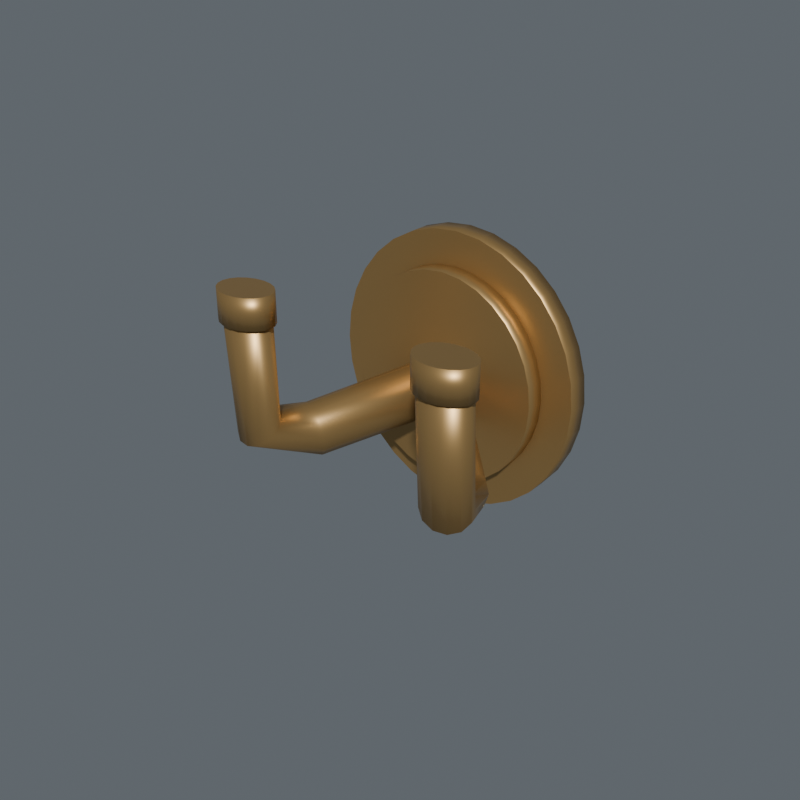 # Source: bath-robe-hook.blend  (saved by Blender 5.2.44; exported with 4.5.12 LTS)
import bpy
from mathutils import Matrix  # noqa: F401  (used for matrix-valued properties, if any)

bpy.ops.wm.read_factory_settings(use_empty=True)
scene = bpy.context.scene
scene.name = 'Household collection'

# ---- materials (node trees are filled in below, after node groups)
mat_household_champagne_brass = bpy.data.materials.new('household-champagne-brass')
mat_household_champagne_brass.diffuse_color = (0.49, 0.31, 0.12, 1.0)
mat_charcoal_details_004 = bpy.data.materials.new('charcoal-details.004')
mat_charcoal_details_004.diffuse_color = (0.022, 0.03, 0.033, 1.0)

# ---- material node trees
mat_household_champagne_brass.use_nodes = True; mat_household_champagne_brass.node_tree.nodes.clear()
_N = mat_household_champagne_brass.node_tree.nodes; _L = mat_household_champagne_brass.node_tree.links
n0 = _N.new('ShaderNodeBsdfPrincipled'); n0.name = 'Principled BSDF'; n0.location = (-200, 100)
n0.inputs[0].default_value = (0.49, 0.31, 0.12, 1.0)
n0.inputs[1].default_value = 0.72
n0.inputs[2].default_value = 0.4
n0.inputs[10].default_value = 0.005
n1 = _N.new('ShaderNodeOutputMaterial'); n1.name = 'Material Output'; n1.location = (200, 100)
_L.new(n0.outputs[0], n1.inputs[0])
n1.is_active_output = True
mat_charcoal_details_004.use_nodes = True; mat_charcoal_details_004.node_tree.nodes.clear()
_N = mat_charcoal_details_004.node_tree.nodes; _L = mat_charcoal_details_004.node_tree.links
n0 = _N.new('ShaderNodeBsdfPrincipled'); n0.name = 'Principled BSDF'; n0.location = (-200, 100)
n0.inputs[0].default_value = (0.022, 0.03, 0.033, 1.0)
n0.inputs[2].default_value = 0.64
n0.inputs[10].default_value = 0.005
n1 = _N.new('ShaderNodeOutputMaterial'); n1.name = 'Material Output'; n1.location = (200, 100)
_L.new(n0.outputs[0], n1.inputs[0])
n1.is_active_output = True

# ---- world
world_kitchen_studio_world_051 = bpy.data.worlds.new('Kitchen studio world.051'); scene.world = world_kitchen_studio_world_051
world_kitchen_studio_world_051.use_nodes = True; world_kitchen_studio_world_051.node_tree.nodes.clear()
_N = world_kitchen_studio_world_051.node_tree.nodes; _L = world_kitchen_studio_world_051.node_tree.links
n0 = _N.new('ShaderNodeBackground'); n0.name = 'Background'; n0.location = (-200, 100)
n0.inputs[0].default_value = (0.22, 0.25, 0.28, 1.0)
n0.inputs[1].default_value = 0.55
n1 = _N.new('ShaderNodeOutputWorld'); n1.name = 'World Output'; n1.location = (200, 100)
_L.new(n0.outputs[0], n1.inputs[0])
n1.is_active_output = True

# ---- meshes
me_cone_009 = bpy.data.meshes.new('Cone.009')
me_cone_009.from_pydata([(0.0, 0.0325, 0.09), (0.0, 0.02528, 0.09), (0.008317, 0.0325, 0.08914), (0.008317, 0.02528, 0.08914), (0.01631, 0.0325, 0.08657), (0.01631, 0.02528, 0.08657), (0.02368, 0.0325, 0.08242), (0.02368, 0.02528, 0.08242), (0.03015, 0.0325, 0.07682), (0.03015, 0.02528, 0.07682), (0.03545, 0.0325, 0.07), (0.03545, 0.02528, 0.07), (0.03939, 0.0325, 0.06222), (0.03939, 0.02528, 0.06222), (0.04181, 0.0325, 0.05378), (0.04181, 0.02528, 0.05378), (0.04263, 0.0325, 0.045), (0.04263, 0.02528, 0.045), (0.04181, 0.0325, 0.03622), (0.04181, 0.02528, 0.03622), (0.03939, 0.0325, 0.02778), (0.03939, 0.02528, 0.02778), (0.03545, 0.0325, 0.02), (0.03545, 0.02528, 0.02), (0.03015, 0.0325, 0.01318), (0.03015, 0.02528, 0.01318), (0.02368, 0.0325, 0.007584), (0.02368, 0.02528, 0.007584), (0.01631, 0.0325, 0.003425), (0.01631, 0.02528, 0.003425), (0.008317, 0.0325, 0.0008647), (0.008317, 0.02528, 0.0008647), (0.0, 0.0325, 0.0), (0.0, 0.02528, 0.0), (-0.008317, 0.0325, 0.0008647), (-0.008317, 0.02528, 0.0008647), (-0.01631, 0.0325, 0.003425), (-0.01631, 0.02528, 0.003425), (-0.02368, 0.0325, 0.007584), (-0.02368, 0.02528, 0.007584), (-0.03015, 0.0325, 0.01318), (-0.03015, 0.02528, 0.01318), (-0.03545, 0.0325, 0.02), (-0.03545, 0.02528, 0.02), (-0.03939, 0.0325, 0.02778), (-0.03939, 0.02528, 0.02778), (-0.04181, 0.0325, 0.03622), (-0.04181, 0.02528, 0.03622), (-0.04263, 0.0325, 0.045), (-0.04263, 0.02528, 0.045), (-0.04181, 0.0325, 0.05378), (-0.04181, 0.02528, 0.05378), (-0.03939, 0.0325, 0.06222), (-0.03939, 0.02528, 0.06222), (-0.03545, 0.0325, 0.07), (-0.03545, 0.02528, 0.07), (-0.03015, 0.0325, 0.07682), (-0.03015, 0.02528, 0.07682), (-0.02368, 0.0325, 0.08242), (-0.02368, 0.02528, 0.08242), (-0.01631, 0.0325, 0.08657), (-0.01631, 0.02528, 0.08657), (-0.008317, 0.0325, 0.08914), (-0.008317, 0.02528, 0.08914)], [], [(0, 1, 3, 2), (2, 3, 5, 4), (4, 5, 7, 6), (6, 7, 9, 8), (8, 9, 11, 10), (10, 11, 13, 12), (12, 13, 15, 14), (14, 15, 17, 16), (16, 17, 19, 18), (18, 19, 21, 20), (20, 21, 23, 22), (22, 23, 25, 24), (24, 25, 27, 26), (26, 27, 29, 28), (28, 29, 31, 30), (30, 31, 33, 32), (32, 33, 35, 34), (34, 35, 37, 36), (36, 37, 39, 38), (38, 39, 41, 40), (40, 41, 43, 42), (42, 43, 45, 44), (44, 45, 47, 46), (46, 47, 49, 48), (48, 49, 51, 50), (50, 51, 53, 52), (52, 53, 55, 54), (54, 55, 57, 56), (56, 57, 59, 58), (58, 59, 61, 60), (3, 1, 63, 61, 59, 57, 55, 53, 51, 49, 47, 45, 43, 41, 39, 37, 35, 33, 31, 29, 27, 25, 23, 21, 19, 17, 15, 13, 11, 9, 7, 5), (60, 61, 63, 62), (62, 63, 1, 0), (0, 2, 4, 6, 8, 10, 12, 14, 16, 18, 20, 22, 24, 26, 28, 30, 32, 34, 36, 38, 40, 42, 44, 46, 48, 50, 52, 54, 56, 58, 60, 62)])
me_cone_009.polygons.foreach_set('use_smooth', [1, 1, 1, 1, 1, 1, 1, 1, 1, 1, 1, 1, 1, 1, 1, 1, 1, 1, 1, 1, 1, 1, 1, 1, 1, 1, 1, 1, 1, 1, 0, 1, 1, 0])
_uv = me_cone_009.uv_layers.new(name='UVMap')
_uv.uv.foreach_set('vector', [0.0, 0.0325, 0.0, 0.02528, 0.008317, 0.02528, 0.008317, 0.0325, 0.008317, 0.0325, 0.008317, 0.02528, 0.01631, 0.02528, 0.01631, 0.0325, 0.01631, 0.0325, 0.01631, 0.02528, 0.02368, 0.02528, 0.02368, 0.0325, 0.02368, 0.0325, 0.02368, 0.02528, 0.03015, 0.02528, 0.03015, 0.0325, 0.0325, 0.07682, 0.02528, 0.07682, 0.02528, 0.07, 0.0325, 0.07, 0.0325, 0.07, 0.02528, 0.07, 0.02528, 0.06222, 0.0325, 0.06222, 0.0325, 0.06222, 0.02528, 0.06222, 0.02528, 0.05378, 0.0325, 0.05378, 0.0325, 0.05378, 0.02528, 0.05378, 0.02528, 0.045, 0.0325, 0.045, 0.0325, 0.045, 0.02528, 0.045, 0.02528, 0.03622, 0.0325, 0.03622, 0.0325, 0.03622, 0.02528, 0.03622, 0.02528, 0.02778, 0.0325, 0.02778, 0.0325, 0.02778, 0.02528, 0.02778, 0.02528, 0.02, 0.0325, 0.02, 0.0325, 0.02, 0.02528, 0.02, 0.02528, 0.01318, 0.0325, 0.01318, 0.03015, 0.0325, 0.03015, 0.02528, 0.02368, 0.02528, 0.02368, 0.0325, 0.02368, 0.0325, 0.02368, 0.02528, 0.01631, 0.02528, 0.01631, 0.0325, 0.01631, 0.0325, 0.01631, 0.02528, 0.008317, 0.02528, 0.008317, 0.0325, 0.008317, 0.0325, 0.008317, 0.02528, 0.0, 0.02528, 0.0, 0.0325, 0.0, 0.0325, 0.0, 0.02528, -0.008317, 0.02528, -0.008317, 0.0325, -0.008317, 0.0325, -0.008317, 0.02528, -0.01631, 0.02528, -0.01631, 0.0325, -0.01631, 0.0325, -0.01631, 0.02528, -0.02368, 0.02528, -0.02368, 0.0325, -0.02368, 0.0325, -0.02368, 0.02528, -0.03015, 0.02528, -0.03015, 0.0325, 0.0325, 0.01318, 0.02528, 0.01318, 0.02528, 0.02, 0.0325, 0.02, 0.0325, 0.02, 0.02528, 0.02, 0.02528, 0.02778, 0.0325, 0.02778, 0.0325, 0.02778, 0.02528, 0.02778, 0.02528, 0.03622, 0.0325, 0.03622, 0.0325, 0.03622, 0.02528, 0.03622, 0.02528, 0.045, 0.0325, 0.045, 0.0325, 0.045, 0.02528, 0.045, 0.02528, 0.05378, 0.0325, 0.05378, 0.0325, 0.05378, 0.02528, 0.05378, 0.02528, 0.06222, 0.0325, 0.06222, 0.0325, 0.06222, 0.02528, 0.06222, 0.02528, 0.07, 0.0325, 0.07, 0.0325, 0.07, 0.02528, 0.07, 0.02528, 0.07682, 0.0325, 0.07682, -0.03015, 0.0325, -0.03015, 0.02528, -0.02368, 0.02528, -0.02368, 0.0325, -0.02368, 0.0325, -0.02368, 0.02528, -0.01631, 0.02528, -0.01631, 0.0325, 0.008317, 0.08914, 0.0, 0.09, -0.008317, 0.08914, -0.01631, 0.08657, -0.02368, 0.08242, -0.03015, 0.07682, -0.03545, 0.07, -0.03939, 0.06222, -0.04181, 0.05378, -0.04263, 0.045, -0.04181, 0.03622, -0.03939, 0.02778, -0.03545, 0.02, -0.03015, 0.01318, -0.02368, 0.007584, -0.01631, 0.003425, -0.008317, 0.0008647, 0.0, 0.0, 0.008317, 0.0008647, 0.01631, 0.003425, 0.02368, 0.007584, 0.03015, 0.01318, 0.03545, 0.02, 0.03939, 0.02778, 0.04181, 0.03622, 0.04263, 0.045, 0.04181, 0.05378, 0.03939, 0.06222, 0.03545, 0.07, 0.03015, 0.07682, 0.02368, 0.08242, 0.01631, 0.08657, -0.01631, 0.0325, -0.01631, 0.02528, -0.008317, 0.02528, -0.008317, 0.0325, -0.008317, 0.0325, -0.008317, 0.02528, 0.0, 0.02528, 0.0, 0.0325, 0.0, 0.09, 0.008317, 0.08914, 0.01631, 0.08657, 0.02368, 0.08242, 0.03015, 0.07682, 0.03545, 0.07, 0.03939, 0.06222, 0.04181, 0.05378, 0.04263, 0.045, 0.04181, 0.03622, 0.03939, 0.02778, 0.03545, 0.02, 0.03015, 0.01318, 0.02368, 0.007584, 0.01631, 0.003425, 0.008317, 0.0008647, 0.0, 0.0, -0.008317, 0.0008647, -0.01631, 0.003425, -0.02368, 0.007584, -0.03015, 0.01318, -0.03545, 0.02, -0.03939, 0.02778, -0.04181, 0.03622, -0.04263, 0.045, -0.04181, 0.05378, -0.03939, 0.06222, -0.03545, 0.07, -0.03015, 0.07682, -0.02368, 0.08242, -0.01631, 0.08657, -0.008317, 0.08914])
me_cone_009.materials.append(mat_household_champagne_brass)
me_cone_009.update()
me_cone_010 = bpy.data.meshes.new('Cone.010')
me_cone_010.from_pydata([(0.0, 0.02618, 0.0792), (0.0, 0.01896, 0.0792), (0.006321, 0.02618, 0.07854), (0.006321, 0.01896, 0.07854), (0.0124, 0.02618, 0.0766), (0.0124, 0.01896, 0.0766), (0.018, 0.02618, 0.07344), (0.018, 0.01896, 0.07344), (0.02291, 0.02618, 0.06918), (0.02291, 0.01896, 0.06918), (0.02694, 0.02618, 0.064), (0.02694, 0.01896, 0.064), (0.02993, 0.02618, 0.05809), (0.02993, 0.01896, 0.05809), (0.03178, 0.02618, 0.05167), (0.03178, 0.01896, 0.05167), (0.0324, 0.02618, 0.045), (0.0324, 0.01896, 0.045), (0.03178, 0.02618, 0.03833), (0.03178, 0.01896, 0.03833), (0.02993, 0.02618, 0.03191), (0.02993, 0.01896, 0.03191), (0.02694, 0.02618, 0.026), (0.02694, 0.01896, 0.026), (0.02291, 0.02618, 0.02082), (0.02291, 0.01896, 0.02082), (0.018, 0.02618, 0.01656), (0.018, 0.01896, 0.01656), (0.0124, 0.02618, 0.0134), (0.0124, 0.01896, 0.0134), (0.006321, 0.02618, 0.01146), (0.006321, 0.01896, 0.01146), (0.0, 0.02618, 0.0108), (0.0, 0.01896, 0.0108), (-0.006321, 0.02618, 0.01146), (-0.006321, 0.01896, 0.01146), (-0.0124, 0.02618, 0.0134), (-0.0124, 0.01896, 0.0134), (-0.018, 0.02618, 0.01656), (-0.018, 0.01896, 0.01656), (-0.02291, 0.02618, 0.02082), (-0.02291, 0.01896, 0.02082), (-0.02694, 0.02618, 0.026), (-0.02694, 0.01896, 0.026), (-0.02993, 0.02618, 0.03191), (-0.02993, 0.01896, 0.03191), (-0.03178, 0.02618, 0.03833), (-0.03178, 0.01896, 0.03833), (-0.0324, 0.02618, 0.045), (-0.0324, 0.01896, 0.045), (-0.03178, 0.02618, 0.05167), (-0.03178, 0.01896, 0.05167), (-0.02993, 0.02618, 0.05809), (-0.02993, 0.01896, 0.05809), (-0.02694, 0.02618, 0.064), (-0.02694, 0.01896, 0.064), (-0.02291, 0.02618, 0.06918), (-0.02291, 0.01896, 0.06918), (-0.018, 0.02618, 0.07344), (-0.018, 0.01896, 0.07344), (-0.0124, 0.02618, 0.0766), (-0.0124, 0.01896, 0.0766), (-0.006321, 0.02618, 0.07854), (-0.006321, 0.01896, 0.07854)], [], [(0, 1, 3, 2), (2, 3, 5, 4), (4, 5, 7, 6), (6, 7, 9, 8), (8, 9, 11, 10), (10, 11, 13, 12), (12, 13, 15, 14), (14, 15, 17, 16), (16, 17, 19, 18), (18, 19, 21, 20), (20, 21, 23, 22), (22, 23, 25, 24), (24, 25, 27, 26), (26, 27, 29, 28), (28, 29, 31, 30), (30, 31, 33, 32), (32, 33, 35, 34), (34, 35, 37, 36), (36, 37, 39, 38), (38, 39, 41, 40), (40, 41, 43, 42), (42, 43, 45, 44), (44, 45, 47, 46), (46, 47, 49, 48), (48, 49, 51, 50), (50, 51, 53, 52), (52, 53, 55, 54), (54, 55, 57, 56), (56, 57, 59, 58), (58, 59, 61, 60), (3, 1, 63, 61, 59, 57, 55, 53, 51, 49, 47, 45, 43, 41, 39, 37, 35, 33, 31, 29, 27, 25, 23, 21, 19, 17, 15, 13, 11, 9, 7, 5), (60, 61, 63, 62), (62, 63, 1, 0), (0, 2, 4, 6, 8, 10, 12, 14, 16, 18, 20, 22, 24, 26, 28, 30, 32, 34, 36, 38, 40, 42, 44, 46, 48, 50, 52, 54, 56, 58, 60, 62)])
me_cone_010.polygons.foreach_set('use_smooth', [1, 1, 1, 1, 1, 1, 1, 1, 1, 1, 1, 1, 1, 1, 1, 1, 1, 1, 1, 1, 1, 1, 1, 1, 1, 1, 1, 1, 1, 1, 0, 1, 1, 0])
_uv = me_cone_010.uv_layers.new(name='UVMap')
_uv.uv.foreach_set('vector', [0.0, 0.02618, 0.0, 0.01896, 0.006321, 0.01896, 0.006321, 0.02618, 0.006321, 0.02618, 0.006321, 0.01896, 0.0124, 0.01896, 0.0124, 0.02618, 0.0124, 0.02618, 0.0124, 0.01896, 0.018, 0.01896, 0.018, 0.02618, 0.018, 0.02618, 0.018, 0.01896, 0.02291, 0.01896, 0.02291, 0.02618, 0.02618, 0.06918, 0.01896, 0.06918, 0.01896, 0.064, 0.02618, 0.064, 0.02618, 0.064, 0.01896, 0.064, 0.01896, 0.05809, 0.02618, 0.05809, 0.02618, 0.05809, 0.01896, 0.05809, 0.01896, 0.05167, 0.02618, 0.05167, 0.02618, 0.05167, 0.01896, 0.05167, 0.01896, 0.045, 0.02618, 0.045, 0.02618, 0.045, 0.01896, 0.045, 0.01896, 0.03833, 0.02618, 0.03833, 0.02618, 0.03833, 0.01896, 0.03833, 0.01896, 0.03191, 0.02618, 0.03191, 0.02618, 0.03191, 0.01896, 0.03191, 0.01896, 0.026, 0.02618, 0.026, 0.02618, 0.026, 0.01896, 0.026, 0.01896, 0.02082, 0.02618, 0.02082, 0.02291, 0.02618, 0.02291, 0.01896, 0.018, 0.01896, 0.018, 0.02618, 0.018, 0.02618, 0.018, 0.01896, 0.0124, 0.01896, 0.0124, 0.02618, 0.0124, 0.02618, 0.0124, 0.01896, 0.006321, 0.01896, 0.006321, 0.02618, 0.006321, 0.02618, 0.006321, 0.01896, 0.0, 0.01896, 0.0, 0.02618, 0.0, 0.02618, 0.0, 0.01896, -0.006321, 0.01896, -0.006321, 0.02618, -0.006321, 0.02618, -0.006321, 0.01896, -0.0124, 0.01896, -0.0124, 0.02618, -0.0124, 0.02618, -0.0124, 0.01896, -0.018, 0.01896, -0.018, 0.02618, -0.018, 0.02618, -0.018, 0.01896, -0.02291, 0.01896, -0.02291, 0.02618, 0.02618, 0.02082, 0.01896, 0.02082, 0.01896, 0.026, 0.02618, 0.026, 0.02618, 0.026, 0.01896, 0.026, 0.01896, 0.03191, 0.02618, 0.03191, 0.02618, 0.03191, 0.01896, 0.03191, 0.01896, 0.03833, 0.02618, 0.03833, 0.02618, 0.03833, 0.01896, 0.03833, 0.01896, 0.045, 0.02618, 0.045, 0.02618, 0.045, 0.01896, 0.045, 0.01896, 0.05167, 0.02618, 0.05167, 0.02618, 0.05167, 0.01896, 0.05167, 0.01896, 0.05809, 0.02618, 0.05809, 0.02618, 0.05809, 0.01896, 0.05809, 0.01896, 0.064, 0.02618, 0.064, 0.02618, 0.064, 0.01896, 0.064, 0.01896, 0.06918, 0.02618, 0.06918, -0.02291, 0.02618, -0.02291, 0.01896, -0.018, 0.01896, -0.018, 0.02618, -0.018, 0.02618, -0.018, 0.01896, -0.0124, 0.01896, -0.0124, 0.02618, 0.006321, 0.07854, 0.0, 0.0792, -0.006321, 0.07854, -0.0124, 0.0766, -0.018, 0.07344, -0.02291, 0.06918, -0.02694, 0.064, -0.02993, 0.05809, -0.03178, 0.05167, -0.0324, 0.045, -0.03178, 0.03833, -0.02993, 0.03191, -0.02694, 0.026, -0.02291, 0.02082, -0.018, 0.01656, -0.0124, 0.0134, -0.006321, 0.01146, 0.0, 0.0108, 0.006321, 0.01146, 0.0124, 0.0134, 0.018, 0.01656, 0.02291, 0.02082, 0.02694, 0.026, 0.02993, 0.03191, 0.03178, 0.03833, 0.0324, 0.045, 0.03178, 0.05167, 0.02993, 0.05809, 0.02694, 0.064, 0.02291, 0.06918, 0.018, 0.07344, 0.0124, 0.0766, -0.0124, 0.02618, -0.0124, 0.01896, -0.006321, 0.01896, -0.006321, 0.02618, -0.006321, 0.02618, -0.006321, 0.01896, 0.0, 0.01896, 0.0, 0.02618, 0.0, 0.0792, 0.006321, 0.07854, 0.0124, 0.0766, 0.018, 0.07344, 0.02291, 0.06918, 0.02694, 0.064, 0.02993, 0.05809, 0.03178, 0.05167, 0.0324, 0.045, 0.03178, 0.03833, 0.02993, 0.03191, 0.02694, 0.026, 0.02291, 0.02082, 0.018, 0.01656, 0.0124, 0.0134, 0.006321, 0.01146, 0.0, 0.0108, -0.006321, 0.01146, -0.0124, 0.0134, -0.018, 0.01656, -0.02291, 0.02082, -0.02694, 0.026, -0.02993, 0.03191, -0.03178, 0.03833, -0.0324, 0.045, -0.03178, 0.05167, -0.02993, 0.05809, -0.02694, 0.064, -0.02291, 0.06918, -0.018, 0.07344, -0.0124, 0.0766, -0.006321, 0.07854])
me_cone_010.materials.append(mat_household_champagne_brass)
me_cone_010.update()
me_cone_011 = bpy.data.meshes.new('Cone.011')
me_cone_011.from_pydata([(0.0, 0.0176, 0.0259), (0.0, 0.0167, 0.0259), (0.001184, 0.0176, 0.02557), (0.001184, 0.0167, 0.02557), (0.002051, 0.0176, 0.02465), (0.002051, 0.0167, 0.02465), (0.002368, 0.0176, 0.0234), (0.002368, 0.0167, 0.0234), (0.002051, 0.0176, 0.02215), (0.002051, 0.0167, 0.02215), (0.001184, 0.0176, 0.02123), (0.001184, 0.0167, 0.02123), (0.0, 0.0176, 0.0209), (0.0, 0.0167, 0.0209), (-0.001184, 0.0176, 0.02123), (-0.001184, 0.0167, 0.02123), (-0.002051, 0.0176, 0.02215), (-0.002051, 0.0167, 0.02215), (-0.002368, 0.0176, 0.0234), (-0.002368, 0.0167, 0.0234), (-0.002051, 0.0176, 0.02465), (-0.002051, 0.0167, 0.02465), (-0.001184, 0.0176, 0.02557), (-0.001184, 0.0167, 0.02557)], [], [(0, 1, 3, 2), (2, 3, 5, 4), (4, 5, 7, 6), (6, 7, 9, 8), (8, 9, 11, 10), (10, 11, 13, 12), (12, 13, 15, 14), (14, 15, 17, 16), (16, 17, 19, 18), (18, 19, 21, 20), (3, 1, 23, 21, 19, 17, 15, 13, 11, 9, 7, 5), (20, 21, 23, 22), (22, 23, 1, 0), (0, 2, 4, 6, 8, 10, 12, 14, 16, 18, 20, 22)])
me_cone_011.polygons.foreach_set('use_smooth', [1, 1, 1, 1, 1, 1, 1, 1, 1, 1, 0, 1, 1, 0])
_uv = me_cone_011.uv_layers.new(name='UVMap')
_uv.uv.foreach_set('vector', [0.0, 0.0176, 0.0, 0.0167, 0.001184, 0.0167, 0.001184, 0.0176, 0.0176, 0.02557, 0.0167, 0.02557, 0.0167, 0.02465, 0.0176, 0.02465, 0.0176, 0.02465, 0.0167, 0.02465, 0.0167, 0.0234, 0.0176, 0.0234, 0.0176, 0.0234, 0.0167, 0.0234, 0.0167, 0.02215, 0.0176, 0.02215, 0.0176, 0.02215, 0.0167, 0.02215, 0.0167, 0.02123, 0.0176, 0.02123, 0.001184, 0.0176, 0.001184, 0.0167, 0.0, 0.0167, 0.0, 0.0176, 0.0, 0.0176, 0.0, 0.0167, -0.001184, 0.0167, -0.001184, 0.0176, 0.0176, 0.02123, 0.0167, 0.02123, 0.0167, 0.02215, 0.0176, 0.02215, 0.0176, 0.02215, 0.0167, 0.02215, 0.0167, 0.0234, 0.0176, 0.0234, 0.0176, 0.0234, 0.0167, 0.0234, 0.0167, 0.02465, 0.0176, 0.02465, 0.001184, 0.02557, 0.0, 0.0259, -0.001184, 0.02557, -0.002051, 0.02465, -0.002368, 0.0234, -0.002051, 0.02215, -0.001184, 0.02123, 0.0, 0.0209, 0.001184, 0.02123, 0.002051, 0.02215, 0.002368, 0.0234, 0.002051, 0.02465, 0.0176, 0.02465, 0.0167, 0.02465, 0.0167, 0.02557, 0.0176, 0.02557, -0.001184, 0.0176, -0.001184, 0.0167, 0.0, 0.0167, 0.0, 0.0176, 0.0, 0.0259, 0.001184, 0.02557, 0.002051, 0.02465, 0.002368, 0.0234, 0.002051, 0.02215, 0.001184, 0.02123, 0.0, 0.0209, -0.001184, 0.02123, -0.002051, 0.02215, -0.002368, 0.0234, -0.002051, 0.02465, -0.001184, 0.02557])
me_cone_011.materials.append(mat_charcoal_details_004)
me_cone_011.update()
me_curved_robe_hook = bpy.data.meshes.new('curved robe hook')
me_curved_robe_hook.from_pydata([(-0.006294, 0.02217, 0.04375), (-0.004616, 0.02236, 0.03959), (-0.001701, 0.0214, 0.03654), (0.001669, 0.01954, 0.03543), (0.004593, 0.01728, 0.03654), (0.006285, 0.01524, 0.03959), (0.006294, 0.01394, 0.04375), (0.004616, 0.01375, 0.04791), (0.001701, 0.01471, 0.05096), (-0.001669, 0.01657, 0.05207), (-0.004593, 0.01883, 0.05096), (-0.006285, 0.02087, 0.04791), (-0.03535, -0.003756, 0.02859), (-0.03403, -0.003872, 0.02428), (-0.03121, -0.004885, 0.02117), (-0.02764, -0.006525, 0.02009), (-0.02428, -0.008351, 0.02133), (-0.02203, -0.009875, 0.02456), (-0.02149, -0.01069, 0.02891), (-0.02281, -0.01057, 0.03322), (-0.02564, -0.009559, 0.03633), (-0.02921, -0.00792, 0.03741), (-0.03257, -0.006093, 0.03617), (-0.03481, -0.004569, 0.03294), (-0.04276, -0.02049, 0.03483), (-0.04372, -0.02318, 0.03246), (-0.04248, -0.02595, 0.03044), (-0.03938, -0.02805, 0.0293), (-0.03524, -0.02893, 0.02936), (-0.03119, -0.02835, 0.03059), (-0.02829, -0.02646, 0.03267), (-0.02734, -0.02376, 0.03504), (-0.02858, -0.021, 0.03706), (-0.03168, -0.01889, 0.0382), (-0.03581, -0.01801, 0.03814), (-0.03987, -0.0186, 0.03691), (-0.04279, -0.02224, 0.07153), (-0.04381, -0.02541, 0.07124), (-0.04261, -0.02855, 0.07095), (-0.03952, -0.0308, 0.07074), (-0.03535, -0.03158, 0.07067), (-0.03123, -0.03067, 0.07075), (-0.02826, -0.02831, 0.07097), (-0.02724, -0.02514, 0.07126), (-0.02844, -0.02201, 0.07155), (-0.03154, -0.01975, 0.07176), (-0.0357, -0.01897, 0.07183), (-0.03982, -0.01989, 0.07175)], [], [(0, 1, 13, 12), (1, 2, 14, 13), (2, 3, 15, 14), (3, 4, 16, 15), (4, 5, 17, 16), (5, 6, 18, 17), (6, 7, 19, 18), (7, 8, 20, 19), (8, 9, 21, 20), (9, 10, 22, 21), (10, 11, 23, 22), (11, 0, 12, 23), (12, 13, 25, 24), (13, 14, 26, 25), (14, 15, 27, 26), (15, 16, 28, 27), (16, 17, 29, 28), (17, 18, 30, 29), (18, 19, 31, 30), (19, 20, 32, 31), (20, 21, 33, 32), (21, 22, 34, 33), (22, 23, 35, 34), (23, 12, 24, 35), (24, 25, 37, 36), (25, 26, 38, 37), (26, 27, 39, 38), (27, 28, 40, 39), (28, 29, 41, 40), (29, 30, 42, 41), (30, 31, 43, 42), (31, 32, 44, 43), (32, 33, 45, 44), (33, 34, 46, 45), (34, 35, 47, 46), (35, 24, 36, 47), (11, 10, 9, 8, 7, 6, 5, 4, 3, 2, 1, 0), (36, 37, 38, 39, 40, 41, 42, 43, 44, 45, 46, 47)])
me_curved_robe_hook.polygons.foreach_set('use_smooth', [1, 1, 1, 1, 1, 1, 1, 1, 1, 1, 1, 1, 1, 1, 1, 1, 1, 1, 1, 1, 1, 1, 1, 1, 1, 1, 1, 1, 1, 1, 1, 1, 1, 1, 1, 1, 0, 0])
_uv = me_curved_robe_hook.uv_layers.new(name='UVMap')
_uv.uv.foreach_set('vector', [-0.006294, 0.04375, -0.004616, 0.03959, -0.03403, 0.02428, -0.03535, 0.02859, -0.004616, 0.03959, -0.001701, 0.03654, -0.03121, 0.02117, -0.03403, 0.02428, -0.001701, 0.0214, 0.001669, 0.01954, -0.02764, -0.006525, -0.03121, -0.004885, 0.001669, 0.01954, 0.004593, 0.01728, -0.02428, -0.008351, -0.02764, -0.006525, 0.01728, 0.03654, 0.01524, 0.03959, -0.009875, 0.02456, -0.008351, 0.02133, 0.01524, 0.03959, 0.01394, 0.04375, -0.01069, 0.02891, -0.009875, 0.02456, 0.006294, 0.04375, 0.004616, 0.04791, -0.02281, 0.03322, -0.02149, 0.02891, 0.004616, 0.04791, 0.001701, 0.05096, -0.02564, 0.03633, -0.02281, 0.03322, 0.001701, 0.01471, -0.001669, 0.01657, -0.02921, -0.00792, -0.02564, -0.009559, -0.001669, 0.01657, -0.004593, 0.01883, -0.03257, -0.006093, -0.02921, -0.00792, 0.01883, 0.05096, 0.02087, 0.04791, -0.004569, 0.03294, -0.006093, 0.03617, 0.02087, 0.04791, 0.02217, 0.04375, -0.003756, 0.02859, -0.004569, 0.03294, -0.003756, 0.02859, -0.003872, 0.02428, -0.02318, 0.03246, -0.02049, 0.03483, -0.003872, 0.02428, -0.004885, 0.02117, -0.02595, 0.03044, -0.02318, 0.03246, -0.03121, -0.004885, -0.02764, -0.006525, -0.03938, -0.02805, -0.04248, -0.02595, -0.02764, -0.006525, -0.02428, -0.008351, -0.03524, -0.02893, -0.03938, -0.02805, -0.02428, -0.008351, -0.02203, -0.009875, -0.03119, -0.02835, -0.03524, -0.02893, -0.009875, 0.02456, -0.01069, 0.02891, -0.02646, 0.03267, -0.02835, 0.03059, -0.01069, 0.02891, -0.01057, 0.03322, -0.02376, 0.03504, -0.02646, 0.03267, -0.01057, 0.03322, -0.009559, 0.03633, -0.021, 0.03706, -0.02376, 0.03504, -0.02564, -0.009559, -0.02921, -0.00792, -0.03168, -0.01889, -0.02858, -0.021, -0.02921, -0.00792, -0.03257, -0.006093, -0.03581, -0.01801, -0.03168, -0.01889, -0.03257, -0.006093, -0.03481, -0.004569, -0.03987, -0.0186, -0.03581, -0.01801, -0.004569, 0.03294, -0.003756, 0.02859, -0.02049, 0.03483, -0.0186, 0.03691, -0.02049, 0.03483, -0.02318, 0.03246, -0.02541, 0.07124, -0.02224, 0.07153, -0.02318, 0.03246, -0.02595, 0.03044, -0.02855, 0.07095, -0.02541, 0.07124, -0.04248, 0.03044, -0.03938, 0.0293, -0.03952, 0.07074, -0.04261, 0.07095, -0.03938, 0.0293, -0.03524, 0.02936, -0.03535, 0.07067, -0.03952, 0.07074, -0.03524, 0.02936, -0.03119, 0.03059, -0.03123, 0.07075, -0.03535, 0.07067, -0.03119, 0.03059, -0.02829, 0.03267, -0.02826, 0.07097, -0.03123, 0.07075, -0.02646, 0.03267, -0.02376, 0.03504, -0.02514, 0.07126, -0.02831, 0.07097, -0.02376, 0.03504, -0.021, 0.03706, -0.02201, 0.07155, -0.02514, 0.07126, -0.02858, 0.03706, -0.03168, 0.0382, -0.03154, 0.07176, -0.02844, 0.07155, -0.03168, 0.0382, -0.03581, 0.03814, -0.0357, 0.07183, -0.03154, 0.07176, -0.03581, 0.03814, -0.03987, 0.03691, -0.03982, 0.07175, -0.0357, 0.07183, -0.03987, 0.03691, -0.04276, 0.03483, -0.04279, 0.07153, -0.03982, 0.07175, -0.006285, 0.04791, -0.004593, 0.05096, -0.001669, 0.05207, 0.001701, 0.05096, 0.004616, 0.04791, 0.006294, 0.04375, 0.006285, 0.03959, 0.004593, 0.03654, 0.001669, 0.03543, -0.001701, 0.03654, -0.004616, 0.03959, -0.006294, 0.04375, -0.04279, -0.02224, -0.04381, -0.02541, -0.04261, -0.02855, -0.03952, -0.0308, -0.03535, -0.03158, -0.03123, -0.03067, -0.02826, -0.02831, -0.02724, -0.02514, -0.02844, -0.02201, -0.03154, -0.01975, -0.0357, -0.01897, -0.03982, -0.01989])
me_curved_robe_hook.materials.append(mat_household_champagne_brass)
me_curved_robe_hook.update()
me_cone_012 = bpy.data.meshes.new('Cone.012')
me_cone_012.from_pydata([(-0.03553, -0.01806, 0.06875), (-0.03553, -0.01806, 0.07875), (-0.0326, -0.01841, 0.06875), (-0.0326, -0.01841, 0.07875), (-0.02996, -0.01943, 0.06875), (-0.02996, -0.01943, 0.07875), (-0.02786, -0.02103, 0.06875), (-0.02786, -0.02103, 0.07875), (-0.02652, -0.02305, 0.06875), (-0.02652, -0.02305, 0.07875), (-0.02605, -0.02528, 0.06875), (-0.02605, -0.02528, 0.07875), (-0.02652, -0.02751, 0.06875), (-0.02652, -0.02751, 0.07875), (-0.02786, -0.02952, 0.06875), (-0.02786, -0.02952, 0.07875), (-0.02996, -0.03112, 0.06875), (-0.02996, -0.03112, 0.07875), (-0.0326, -0.03215, 0.06875), (-0.0326, -0.03215, 0.07875), (-0.03553, -0.0325, 0.06875), (-0.03553, -0.0325, 0.07875), (-0.03845, -0.03215, 0.06875), (-0.03845, -0.03215, 0.07875), (-0.04109, -0.03112, 0.06875), (-0.04109, -0.03112, 0.07875), (-0.04319, -0.02952, 0.06875), (-0.04319, -0.02952, 0.07875), (-0.04454, -0.02751, 0.06875), (-0.04454, -0.02751, 0.07875), (-0.045, -0.02528, 0.06875), (-0.045, -0.02528, 0.07875), (-0.04454, -0.02305, 0.06875), (-0.04454, -0.02305, 0.07875), (-0.04319, -0.02103, 0.06875), (-0.04319, -0.02103, 0.07875), (-0.04109, -0.01943, 0.06875), (-0.04109, -0.01943, 0.07875), (-0.03845, -0.01841, 0.06875), (-0.03845, -0.01841, 0.07875)], [], [(0, 1, 3, 2), (2, 3, 5, 4), (4, 5, 7, 6), (6, 7, 9, 8), (8, 9, 11, 10), (10, 11, 13, 12), (12, 13, 15, 14), (14, 15, 17, 16), (16, 17, 19, 18), (18, 19, 21, 20), (20, 21, 23, 22), (22, 23, 25, 24), (24, 25, 27, 26), (26, 27, 29, 28), (28, 29, 31, 30), (30, 31, 33, 32), (32, 33, 35, 34), (34, 35, 37, 36), (3, 1, 39, 37, 35, 33, 31, 29, 27, 25, 23, 21, 19, 17, 15, 13, 11, 9, 7, 5), (36, 37, 39, 38), (38, 39, 1, 0), (0, 2, 4, 6, 8, 10, 12, 14, 16, 18, 20, 22, 24, 26, 28, 30, 32, 34, 36, 38)])
me_cone_012.polygons.foreach_set('use_smooth', [1, 1, 1, 1, 1, 1, 1, 1, 1, 1, 1, 1, 1, 1, 1, 1, 1, 1, 0, 1, 1, 0])
_uv = me_cone_012.uv_layers.new(name='UVMap')
_uv.uv.foreach_set('vector', [-0.03553, 0.06875, -0.03553, 0.07875, -0.0326, 0.07875, -0.0326, 0.06875, -0.0326, 0.06875, -0.0326, 0.07875, -0.02996, 0.07875, -0.02996, 0.06875, -0.02996, 0.06875, -0.02996, 0.07875, -0.02786, 0.07875, -0.02786, 0.06875, -0.02103, 0.06875, -0.02103, 0.07875, -0.02305, 0.07875, -0.02305, 0.06875, -0.02305, 0.06875, -0.02305, 0.07875, -0.02528, 0.07875, -0.02528, 0.06875, -0.02528, 0.06875, -0.02528, 0.07875, -0.02751, 0.07875, -0.02751, 0.06875, -0.02751, 0.06875, -0.02751, 0.07875, -0.02952, 0.07875, -0.02952, 0.06875, -0.02786, 0.06875, -0.02786, 0.07875, -0.02996, 0.07875, -0.02996, 0.06875, -0.02996, 0.06875, -0.02996, 0.07875, -0.0326, 0.07875, -0.0326, 0.06875, -0.0326, 0.06875, -0.0326, 0.07875, -0.03553, 0.07875, -0.03553, 0.06875, -0.03553, 0.06875, -0.03553, 0.07875, -0.03845, 0.07875, -0.03845, 0.06875, -0.03845, 0.06875, -0.03845, 0.07875, -0.04109, 0.07875, -0.04109, 0.06875, -0.04109, 0.06875, -0.04109, 0.07875, -0.04319, 0.07875, -0.04319, 0.06875, -0.02952, 0.06875, -0.02952, 0.07875, -0.02751, 0.07875, -0.02751, 0.06875, -0.02751, 0.06875, -0.02751, 0.07875, -0.02528, 0.07875, -0.02528, 0.06875, -0.02528, 0.06875, -0.02528, 0.07875, -0.02305, 0.07875, -0.02305, 0.06875, -0.02305, 0.06875, -0.02305, 0.07875, -0.02103, 0.07875, -0.02103, 0.06875, -0.04319, 0.06875, -0.04319, 0.07875, -0.04109, 0.07875, -0.04109, 0.06875, -0.0326, -0.01841, -0.03553, -0.01806, -0.03845, -0.01841, -0.04109, -0.01943, -0.04319, -0.02103, -0.04454, -0.02305, -0.045, -0.02528, -0.04454, -0.02751, -0.04319, -0.02952, -0.04109, -0.03112, -0.03845, -0.03215, -0.03553, -0.0325, -0.0326, -0.03215, -0.02996, -0.03112, -0.02786, -0.02952, -0.02652, -0.02751, -0.02605, -0.02528, -0.02652, -0.02305, -0.02786, -0.02103, -0.02996, -0.01943, -0.04109, 0.06875, -0.04109, 0.07875, -0.03845, 0.07875, -0.03845, 0.06875, -0.03845, 0.06875, -0.03845, 0.07875, -0.03553, 0.07875, -0.03553, 0.06875, -0.03553, -0.01806, -0.0326, -0.01841, -0.02996, -0.01943, -0.02786, -0.02103, -0.02652, -0.02305, -0.02605, -0.02528, -0.02652, -0.02751, -0.02786, -0.02952, -0.02996, -0.03112, -0.0326, -0.03215, -0.03553, -0.0325, -0.03845, -0.03215, -0.04109, -0.03112, -0.04319, -0.02952, -0.04454, -0.02751, -0.045, -0.02528, -0.04454, -0.02305, -0.04319, -0.02103, -0.04109, -0.01943, -0.03845, -0.01841])
me_cone_012.materials.append(mat_household_champagne_brass)
me_cone_012.update()
me_curved_robe_hook_001 = bpy.data.meshes.new('curved robe hook.001')
me_curved_robe_hook_001.from_pydata([(-0.006294, 0.01394, 0.04375), (-0.006285, 0.01524, 0.03959), (-0.004593, 0.01728, 0.03654), (-0.001669, 0.01954, 0.03543), (0.001701, 0.0214, 0.03654), (0.004616, 0.02236, 0.03959), (0.006294, 0.02217, 0.04375), (0.006285, 0.02087, 0.04791), (0.004593, 0.01883, 0.05096), (0.001669, 0.01657, 0.05207), (-0.001701, 0.01471, 0.05096), (-0.004616, 0.01375, 0.04791), (0.02149, -0.01069, 0.02891), (0.02203, -0.009875, 0.02456), (0.02428, -0.008351, 0.02133), (0.02764, -0.006525, 0.02009), (0.03121, -0.004885, 0.02117), (0.03403, -0.003872, 0.02428), (0.03535, -0.003756, 0.02859), (0.03481, -0.004569, 0.03294), (0.03257, -0.006093, 0.03617), (0.02921, -0.00792, 0.03741), (0.02564, -0.009559, 0.03633), (0.02281, -0.01057, 0.03322), (0.02829, -0.02646, 0.03267), (0.03119, -0.02835, 0.03059), (0.03524, -0.02893, 0.02936), (0.03938, -0.02805, 0.0293), (0.04248, -0.02595, 0.03044), (0.04372, -0.02318, 0.03246), (0.04276, -0.02049, 0.03483), (0.03987, -0.0186, 0.03691), (0.03581, -0.01801, 0.03814), (0.03168, -0.01889, 0.0382), (0.02858, -0.021, 0.03706), (0.02734, -0.02376, 0.03504), (0.02826, -0.02831, 0.07097), (0.03123, -0.03067, 0.07075), (0.03535, -0.03158, 0.07067), (0.03952, -0.0308, 0.07074), (0.04261, -0.02855, 0.07095), (0.04381, -0.02541, 0.07124), (0.04279, -0.02224, 0.07153), (0.03982, -0.01989, 0.07175), (0.0357, -0.01897, 0.07183), (0.03154, -0.01975, 0.07176), (0.02844, -0.02201, 0.07155), (0.02724, -0.02514, 0.07126)], [], [(0, 1, 13, 12), (1, 2, 14, 13), (2, 3, 15, 14), (3, 4, 16, 15), (4, 5, 17, 16), (5, 6, 18, 17), (6, 7, 19, 18), (7, 8, 20, 19), (8, 9, 21, 20), (9, 10, 22, 21), (10, 11, 23, 22), (11, 0, 12, 23), (12, 13, 25, 24), (13, 14, 26, 25), (14, 15, 27, 26), (15, 16, 28, 27), (16, 17, 29, 28), (17, 18, 30, 29), (18, 19, 31, 30), (19, 20, 32, 31), (20, 21, 33, 32), (21, 22, 34, 33), (22, 23, 35, 34), (23, 12, 24, 35), (24, 25, 37, 36), (25, 26, 38, 37), (26, 27, 39, 38), (27, 28, 40, 39), (28, 29, 41, 40), (29, 30, 42, 41), (30, 31, 43, 42), (31, 32, 44, 43), (32, 33, 45, 44), (33, 34, 46, 45), (34, 35, 47, 46), (35, 24, 36, 47), (11, 10, 9, 8, 7, 6, 5, 4, 3, 2, 1, 0), (36, 37, 38, 39, 40, 41, 42, 43, 44, 45, 46, 47)])
me_curved_robe_hook_001.polygons.foreach_set('use_smooth', [1, 1, 1, 1, 1, 1, 1, 1, 1, 1, 1, 1, 1, 1, 1, 1, 1, 1, 1, 1, 1, 1, 1, 1, 1, 1, 1, 1, 1, 1, 1, 1, 1, 1, 1, 1, 0, 0])
_uv = me_curved_robe_hook_001.uv_layers.new(name='UVMap')
_uv.uv.foreach_set('vector', [0.01394, 0.04375, 0.01524, 0.03959, -0.009875, 0.02456, -0.01069, 0.02891, 0.01524, 0.03959, 0.01728, 0.03654, -0.008351, 0.02133, -0.009875, 0.02456, -0.004593, 0.01728, -0.001669, 0.01954, 0.02764, -0.006525, 0.02428, -0.008351, -0.001669, 0.01954, 0.001701, 0.0214, 0.03121, -0.004885, 0.02764, -0.006525, 0.001701, 0.03654, 0.004616, 0.03959, 0.03403, 0.02428, 0.03121, 0.02117, 0.004616, 0.03959, 0.006294, 0.04375, 0.03535, 0.02859, 0.03403, 0.02428, 0.02217, 0.04375, 0.02087, 0.04791, -0.004569, 0.03294, -0.003756, 0.02859, 0.02087, 0.04791, 0.01883, 0.05096, -0.006093, 0.03617, -0.004569, 0.03294, 0.004593, 0.01883, 0.001669, 0.01657, 0.02921, -0.00792, 0.03257, -0.006093, 0.001669, 0.01657, -0.001701, 0.01471, 0.02564, -0.009559, 0.02921, -0.00792, -0.001701, 0.05096, -0.004616, 0.04791, 0.02281, 0.03322, 0.02564, 0.03633, -0.004616, 0.04791, -0.006294, 0.04375, 0.02149, 0.02891, 0.02281, 0.03322, -0.01069, 0.02891, -0.009875, 0.02456, -0.02835, 0.03059, -0.02646, 0.03267, 0.02203, -0.009875, 0.02428, -0.008351, 0.03524, -0.02893, 0.03119, -0.02835, 0.02428, -0.008351, 0.02764, -0.006525, 0.03938, -0.02805, 0.03524, -0.02893, 0.02764, -0.006525, 0.03121, -0.004885, 0.04248, -0.02595, 0.03938, -0.02805, -0.004885, 0.02117, -0.003872, 0.02428, -0.02318, 0.03246, -0.02595, 0.03044, -0.003872, 0.02428, -0.003756, 0.02859, -0.02049, 0.03483, -0.02318, 0.03246, -0.003756, 0.02859, -0.004569, 0.03294, -0.0186, 0.03691, -0.02049, 0.03483, 0.03481, -0.004569, 0.03257, -0.006093, 0.03581, -0.01801, 0.03987, -0.0186, 0.03257, -0.006093, 0.02921, -0.00792, 0.03168, -0.01889, 0.03581, -0.01801, 0.02921, -0.00792, 0.02564, -0.009559, 0.02858, -0.021, 0.03168, -0.01889, -0.009559, 0.03633, -0.01057, 0.03322, -0.02376, 0.03504, -0.021, 0.03706, -0.01057, 0.03322, -0.01069, 0.02891, -0.02646, 0.03267, -0.02376, 0.03504, 0.02829, 0.03267, 0.03119, 0.03059, 0.03123, 0.07075, 0.02826, 0.07097, 0.03119, 0.03059, 0.03524, 0.02936, 0.03535, 0.07067, 0.03123, 0.07075, 0.03524, 0.02936, 0.03938, 0.0293, 0.03952, 0.07074, 0.03535, 0.07067, 0.03938, 0.0293, 0.04248, 0.03044, 0.04261, 0.07095, 0.03952, 0.07074, -0.02595, 0.03044, -0.02318, 0.03246, -0.02541, 0.07124, -0.02855, 0.07095, -0.02318, 0.03246, -0.02049, 0.03483, -0.02224, 0.07153, -0.02541, 0.07124, 0.04276, 0.03483, 0.03987, 0.03691, 0.03982, 0.07175, 0.04279, 0.07153, 0.03987, 0.03691, 0.03581, 0.03814, 0.0357, 0.07183, 0.03982, 0.07175, 0.03581, 0.03814, 0.03168, 0.0382, 0.03154, 0.07176, 0.0357, 0.07183, 0.03168, 0.0382, 0.02858, 0.03706, 0.02844, 0.07155, 0.03154, 0.07176, -0.021, 0.03706, -0.02376, 0.03504, -0.02514, 0.07126, -0.02201, 0.07155, -0.02376, 0.03504, -0.02646, 0.03267, -0.02831, 0.07097, -0.02514, 0.07126, -0.004616, 0.04791, -0.001701, 0.05096, 0.001669, 0.05207, 0.004593, 0.05096, 0.006285, 0.04791, 0.006294, 0.04375, 0.004616, 0.03959, 0.001701, 0.03654, -0.001669, 0.03543, -0.004593, 0.03654, -0.006285, 0.03959, -0.006294, 0.04375, 0.02826, -0.02831, 0.03123, -0.03067, 0.03535, -0.03158, 0.03952, -0.0308, 0.04261, -0.02855, 0.04381, -0.02541, 0.04279, -0.02224, 0.03982, -0.01989, 0.0357, -0.01897, 0.03154, -0.01975, 0.02844, -0.02201, 0.02724, -0.02514])
me_curved_robe_hook_001.materials.append(mat_household_champagne_brass)
me_curved_robe_hook_001.update()
me_cone_013 = bpy.data.meshes.new('Cone.013')
me_cone_013.from_pydata([(0.03553, -0.01806, 0.06875), (0.03553, -0.01806, 0.07875), (0.03845, -0.01841, 0.06875), (0.03845, -0.01841, 0.07875), (0.04109, -0.01943, 0.06875), (0.04109, -0.01943, 0.07875), (0.04319, -0.02103, 0.06875), (0.04319, -0.02103, 0.07875), (0.04454, -0.02305, 0.06875), (0.04454, -0.02305, 0.07875), (0.045, -0.02528, 0.06875), (0.045, -0.02528, 0.07875), (0.04454, -0.02751, 0.06875), (0.04454, -0.02751, 0.07875), (0.04319, -0.02952, 0.06875), (0.04319, -0.02952, 0.07875), (0.04109, -0.03112, 0.06875), (0.04109, -0.03112, 0.07875), (0.03845, -0.03215, 0.06875), (0.03845, -0.03215, 0.07875), (0.03553, -0.0325, 0.06875), (0.03553, -0.0325, 0.07875), (0.0326, -0.03215, 0.06875), (0.0326, -0.03215, 0.07875), (0.02996, -0.03112, 0.06875), (0.02996, -0.03112, 0.07875), (0.02786, -0.02952, 0.06875), (0.02786, -0.02952, 0.07875), (0.02652, -0.02751, 0.06875), (0.02652, -0.02751, 0.07875), (0.02605, -0.02528, 0.06875), (0.02605, -0.02528, 0.07875), (0.02652, -0.02305, 0.06875), (0.02652, -0.02305, 0.07875), (0.02786, -0.02103, 0.06875), (0.02786, -0.02103, 0.07875), (0.02996, -0.01943, 0.06875), (0.02996, -0.01943, 0.07875), (0.0326, -0.01841, 0.06875), (0.0326, -0.01841, 0.07875)], [], [(0, 1, 3, 2), (2, 3, 5, 4), (4, 5, 7, 6), (6, 7, 9, 8), (8, 9, 11, 10), (10, 11, 13, 12), (12, 13, 15, 14), (14, 15, 17, 16), (16, 17, 19, 18), (18, 19, 21, 20), (20, 21, 23, 22), (22, 23, 25, 24), (24, 25, 27, 26), (26, 27, 29, 28), (28, 29, 31, 30), (30, 31, 33, 32), (32, 33, 35, 34), (34, 35, 37, 36), (3, 1, 39, 37, 35, 33, 31, 29, 27, 25, 23, 21, 19, 17, 15, 13, 11, 9, 7, 5), (36, 37, 39, 38), (38, 39, 1, 0), (0, 2, 4, 6, 8, 10, 12, 14, 16, 18, 20, 22, 24, 26, 28, 30, 32, 34, 36, 38)])
me_cone_013.polygons.foreach_set('use_smooth', [1, 1, 1, 1, 1, 1, 1, 1, 1, 1, 1, 1, 1, 1, 1, 1, 1, 1, 0, 1, 1, 0])
_uv = me_cone_013.uv_layers.new(name='UVMap')
_uv.uv.foreach_set('vector', [0.03553, 0.06875, 0.03553, 0.07875, 0.03845, 0.07875, 0.03845, 0.06875, 0.03845, 0.06875, 0.03845, 0.07875, 0.04109, 0.07875, 0.04109, 0.06875, 0.04109, 0.06875, 0.04109, 0.07875, 0.04319, 0.07875, 0.04319, 0.06875, -0.02103, 0.06875, -0.02103, 0.07875, -0.02305, 0.07875, -0.02305, 0.06875, -0.02305, 0.06875, -0.02305, 0.07875, -0.02528, 0.07875, -0.02528, 0.06875, -0.02528, 0.06875, -0.02528, 0.07875, -0.02751, 0.07875, -0.02751, 0.06875, -0.02751, 0.06875, -0.02751, 0.07875, -0.02952, 0.07875, -0.02952, 0.06875, 0.04319, 0.06875, 0.04319, 0.07875, 0.04109, 0.07875, 0.04109, 0.06875, 0.04109, 0.06875, 0.04109, 0.07875, 0.03845, 0.07875, 0.03845, 0.06875, 0.03845, 0.06875, 0.03845, 0.07875, 0.03553, 0.07875, 0.03553, 0.06875, 0.03553, 0.06875, 0.03553, 0.07875, 0.0326, 0.07875, 0.0326, 0.06875, 0.0326, 0.06875, 0.0326, 0.07875, 0.02996, 0.07875, 0.02996, 0.06875, 0.02996, 0.06875, 0.02996, 0.07875, 0.02786, 0.07875, 0.02786, 0.06875, -0.02952, 0.06875, -0.02952, 0.07875, -0.02751, 0.07875, -0.02751, 0.06875, -0.02751, 0.06875, -0.02751, 0.07875, -0.02528, 0.07875, -0.02528, 0.06875, -0.02528, 0.06875, -0.02528, 0.07875, -0.02305, 0.07875, -0.02305, 0.06875, -0.02305, 0.06875, -0.02305, 0.07875, -0.02103, 0.07875, -0.02103, 0.06875, 0.02786, 0.06875, 0.02786, 0.07875, 0.02996, 0.07875, 0.02996, 0.06875, 0.03845, -0.01841, 0.03553, -0.01806, 0.0326, -0.01841, 0.02996, -0.01943, 0.02786, -0.02103, 0.02652, -0.02305, 0.02605, -0.02528, 0.02652, -0.02751, 0.02786, -0.02952, 0.02996, -0.03112, 0.0326, -0.03215, 0.03553, -0.0325, 0.03845, -0.03215, 0.04109, -0.03112, 0.04319, -0.02952, 0.04454, -0.02751, 0.045, -0.02528, 0.04454, -0.02305, 0.04319, -0.02103, 0.04109, -0.01943, 0.02996, 0.06875, 0.02996, 0.07875, 0.0326, 0.07875, 0.0326, 0.06875, 0.0326, 0.06875, 0.0326, 0.07875, 0.03553, 0.07875, 0.03553, 0.06875, 0.03553, -0.01806, 0.03845, -0.01841, 0.04109, -0.01943, 0.04319, -0.02103, 0.04454, -0.02305, 0.045, -0.02528, 0.04454, -0.02751, 0.04319, -0.02952, 0.04109, -0.03112, 0.03845, -0.03215, 0.03553, -0.0325, 0.0326, -0.03215, 0.02996, -0.03112, 0.02786, -0.02952, 0.02652, -0.02751, 0.02605, -0.02528, 0.02652, -0.02305, 0.02786, -0.02103, 0.02996, -0.01943, 0.0326, -0.01841])
me_cone_013.materials.append(mat_household_champagne_brass)
me_cone_013.update()

# ---- objects
ob_wall_mounting_rose = bpy.data.objects.new('wall mounting rose', me_cone_009)
ob_stepped_collar = bpy.data.objects.new('stepped collar', me_cone_010)
ob_concealed_grub_screw = bpy.data.objects.new('concealed grub screw', me_cone_011)
ob_curved_robe_hook = bpy.data.objects.new('curved robe hook', me_curved_robe_hook)
ob_rounded_hook_tip = bpy.data.objects.new('rounded hook tip', me_cone_012)
ob_curved_robe_hook_001 = bpy.data.objects.new('curved robe hook.001', me_curved_robe_hook_001)
ob_rounded_hook_tip_001 = bpy.data.objects.new('rounded hook tip.001', me_cone_013)

# ---- transforms, parenting, visibility, modifiers, constraints
ob_wall_mounting_rose.location = (0.0, 0.0, 0.0)
ob_stepped_collar.location = (0.0, 0.0, 0.0)
ob_concealed_grub_screw.location = (0.0, 0.0, 0.0)
ob_curved_robe_hook.location = (0.0, 0.0, 0.0)
ob_rounded_hook_tip.location = (0.0, 0.0, 0.0)
ob_curved_robe_hook_001.location = (0.0, 0.0, 0.0)
ob_rounded_hook_tip_001.location = (0.0, 0.0, 0.0)

# ---- collection membership
scene.collection.objects.link(ob_wall_mounting_rose)
scene.collection.objects.link(ob_stepped_collar)
scene.collection.objects.link(ob_concealed_grub_screw)
scene.collection.objects.link(ob_curved_robe_hook)
scene.collection.objects.link(ob_rounded_hook_tip)
scene.collection.objects.link(ob_curved_robe_hook_001)
scene.collection.objects.link(ob_rounded_hook_tip_001)

# ---- scene / render settings (as saved in the file)
scene.frame_start = 1; scene.frame_end = 250; scene.frame_set(1)
scene.render.engine = 'CYCLES'
scene.render.image_settings.exr_codec = 'NONE'
scene.render.resolution_x = 640
scene.render.resolution_y = 640
scene.render.use_bake_clear = False
scene.render.bake_margin = 0
scene.render.bake_bias = 0.0
scene.render.bake_samples = 0
scene.render.simplify_subdivision_render = 0
scene.render.simplify_child_particles_render = 0.0
scene.render.compositor_device = 'GPU'
scene.cycles.samples = 32
scene.eevee.use_volume_custom_range = False
scene.eevee.gtao_distance = 0.0
scene.eevee.use_fast_gi = False
scene.eevee.fast_gi_thickness_near = 0.1
scene.eevee.fast_gi_thickness_far = 0.0
scene.eevee.ray_tracing_options.screen_trace_thickness = 0.1
bpy.context.view_layer.update()

# ---- added for rendering (the .blend has no active camera and no usable light): camera, sun
cam_auto = bpy.data.cameras.new('AutoCamera')
cam_auto.lens = 50.0
cam_auto.sensor_width = 36.0
cam_auto.clip_end = 1000.0
ob_auto_camera = bpy.data.objects.new('AutoCamera', cam_auto)
scene.collection.objects.link(ob_auto_camera)
ob_auto_camera.location = (0.185045, -0.222054, 0.193036)
ob_auto_camera.rotation_euler = (1.09748, -7.21219e-08, 0.694738)
scene.camera = ob_auto_camera
light_auto_sun = bpy.data.lights.new('AutoSun', 'SUN')
light_auto_sun.energy = 3.0
light_auto_sun.angle = 0.0523599
ob_auto_sun = bpy.data.objects.new('AutoSun', light_auto_sun)
scene.collection.objects.link(ob_auto_sun)
ob_auto_sun.rotation_euler = (0.872665, 0.174533, 0.523599)
bpy.context.view_layer.update()
